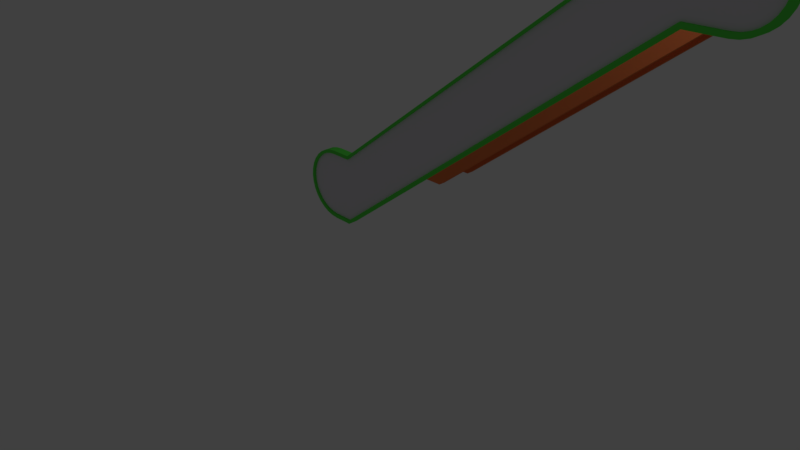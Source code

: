 # Source: roltrap1.3.blend  (saved by Blender 2.79.0; exported with 4.5.12 LTS)
import bpy
from mathutils import Matrix  # noqa: F401  (used for matrix-valued properties, if any)

bpy.ops.wm.read_factory_settings(use_empty=True)
scene = bpy.context.scene
scene.name = 'Scene'

# ---- collections
col_collection_1 = bpy.data.collections.new('Collection 1'); scene.collection.children.link(col_collection_1)

# ---- materials (node trees are filled in below, after node groups)
mat_material_001 = bpy.data.materials.new('Material.001')
mat_material_001.alpha_threshold = 0.0
mat_material_001.use_transparent_shadow = False
mat_material_001.diffuse_color = (0.8, 0.1955, 0.06353, 1.0)
mat_material_001.roughness = 0.5
mat_roltrap_solid = bpy.data.materials.new('Roltrap.solid')
mat_roltrap_solid.alpha_threshold = 0.0
mat_roltrap_solid.use_transparent_shadow = False
mat_roltrap_solid.diffuse_color = (0.1041, 0.8, 0.07636, 1.0)
mat_roltrap_solid.roughness = 0.5
mat_roltrap_solid.specular_intensity = 1.0
mat_roltrap_transparant = bpy.data.materials.new('roltrap.transparant')
mat_roltrap_transparant.alpha_threshold = 0.0
mat_roltrap_transparant.use_transparent_shadow = False
mat_roltrap_transparant.diffuse_color = (0.7761, 0.7526, 0.8, 1.0)
mat_roltrap_transparant.roughness = 0.5

# ---- material node trees

# ---- world
world_world = bpy.data.worlds.new('World'); scene.world = world_world
world_world.color = (0.05088, 0.05088, 0.05088)
world_world.use_sun_shadow = False
world_world.sun_shadow_jitter_overblur = 0.0
world_world.cycles.sampling_method = 'MANUAL'

# ---- cameras
cam_camera = bpy.data.cameras.new('Camera')
cam_camera.clip_end = 100.0
cam_camera.lens = 35.0
cam_camera.sensor_width = 32.0
cam_camera.sensor_height = 18.0
cam_camera.ortho_scale = 7.314
cam_camera.dof.focus_distance = 0.0
cam_camera.dof.aperture_fstop = 128.0

# ---- lights
light_lamp = bpy.data.lights.new('Lamp', 'POINT')
light_lamp.transmission_factor = 0.0
light_lamp.cutoff_distance = 30.0
light_lamp.energy = 100.0
light_lamp.shadow_buffer_clip_start = 1.001
light_lamp.shadow_soft_size = 0.1
light_lamp.shadow_maximum_resolution = 0.006
light_lamp.use_absolute_resolution = True

# ---- meshes
me_cylinder_002 = bpy.data.meshes.new('Cylinder.002')
me_cylinder_002.from_pydata([(-1.104, 0.5, -0.5), (-1.104, 0.5, -0.3729), (4.214, 4.4, -0.3729), (4.214, 4.4, -0.5), (-1.104, -0.5, -0.5), (-1.104, -0.5, -0.3729), (-1.201, -0.4904, -0.5), (-1.201, -0.4904, -0.3729), (-1.295, -0.4619, -0.5), (-1.295, -0.4619, -0.3729), (-1.381, -0.4157, -0.5), (-1.381, -0.4157, -0.3729), (-1.457, -0.3536, -0.5), (-1.457, -0.3536, -0.3729), (-1.519, -0.2778, -0.5), (-1.519, -0.2778, -0.3729), (-1.566, -0.1913, -0.5), (-1.566, -0.1913, -0.3729), (-1.594, -0.09754, -0.5), (-1.594, -0.09754, -0.3729), (-1.604, 4.828e-07, -0.5), (-1.604, 4.828e-07, -0.3729), (-1.594, 0.09755, -0.5), (-1.594, 0.09755, -0.3729), (-1.566, 0.1913, -0.5), (-1.566, 0.1913, -0.3729), (-1.519, 0.2778, -0.5), (-1.519, 0.2778, -0.3729), (-1.457, 0.3536, -0.5), (-1.457, 0.3536, -0.3729), (-1.381, 0.4157, -0.5), (-1.381, 0.4157, -0.3729), (-1.295, 0.4619, -0.5), (-1.295, 0.4619, -0.3729), (-1.201, 0.4904, -0.5), (-1.201, 0.4904, -0.3729), (-0.7966, 0.5, -0.5), (4.732, 4.4, -0.3729), (4.732, 4.4, -0.5), (-0.7966, 0.5, -0.3729), (4.83, 4.391, -0.5), (4.83, 4.391, -0.3729), (4.924, 4.362, -0.5), (4.924, 4.362, -0.3729), (5.01, 4.316, -0.5), (5.01, 4.316, -0.3729), (5.086, 4.254, -0.5), (5.086, 4.254, -0.3729), (5.148, 4.178, -0.5), (5.148, 4.178, -0.3729), (5.194, 4.092, -0.5), (5.194, 4.092, -0.3729), (5.223, 3.998, -0.5), (5.223, 3.998, -0.3729), (5.232, 3.9, -0.5), (5.232, 3.9, -0.3729), (5.223, 3.803, -0.5), (5.223, 3.803, -0.3729), (5.194, 3.709, -0.5), (5.194, 3.709, -0.3729), (5.148, 3.623, -0.5), (5.148, 3.623, -0.3729), (5.086, 3.547, -0.5), (5.086, 3.547, -0.3729), (5.01, 3.485, -0.5), (5.01, 3.485, -0.3729), (4.924, 3.438, -0.5), (4.924, 3.438, -0.3729), (-0.7966, -0.5, -0.5), (-0.7966, -0.5, -0.3729), (4.214, 3.4, -0.5), (4.214, 3.4, -0.3729), (4.83, 3.41, -0.5), (4.83, 3.41, -0.3729), (4.732, 3.4, -0.5), (4.732, 3.4, -0.3729)], [], [(4, 0, 36, 68), (0, 1, 39, 36), (4, 5, 7, 6), (6, 7, 9, 8), (8, 9, 11, 10), (10, 11, 13, 12), (12, 13, 15, 14), (14, 15, 17, 16), (16, 17, 19, 18), (18, 19, 21, 20), (20, 21, 23, 22), (22, 23, 25, 24), (24, 25, 27, 26), (26, 27, 29, 28), (28, 29, 31, 30), (30, 31, 33, 32), (5, 4, 68, 69), (32, 33, 35, 34), (34, 35, 1, 0), (0, 4, 6, 8, 10, 12, 14, 16, 18, 20, 22, 24, 26, 28, 30, 32, 34), (5, 1, 35, 33, 31, 29, 27, 25, 23, 21, 19, 17, 15, 13, 11, 9, 7), (1, 5, 69, 39), (38, 37, 41, 40), (40, 41, 43, 42), (42, 43, 45, 44), (44, 45, 47, 46), (46, 47, 49, 48), (48, 49, 51, 50), (50, 51, 53, 52), (52, 53, 55, 54), (54, 55, 57, 56), (56, 57, 59, 58), (58, 59, 61, 60), (60, 61, 63, 62), (62, 63, 65, 64), (64, 65, 67, 66), (39, 69, 71, 2), (36, 39, 2, 3), (69, 68, 70, 71), (68, 36, 3, 70), (71, 70, 74, 75), (70, 3, 38, 74), (3, 2, 37, 38), (2, 71, 75, 37), (66, 67, 73, 72), (72, 73, 75, 74), (41, 37, 75, 73, 67, 65, 63, 61, 59, 57, 55, 53, 51, 49, 47, 45, 43), (74, 38, 40, 42, 44, 46, 48, 50, 52, 54, 56, 58, 60, 62, 64, 66, 72)])
me_cylinder_002.materials.append(mat_material_001)
me_cylinder_002.use_remesh_preserve_volume = False
me_cylinder_002.use_remesh_preserve_attributes = False
me_cylinder_002.use_mirror_vertex_groups = False
me_cylinder_002.update()
me_cylinder_001 = bpy.data.meshes.new('Cylinder.001')
me_cylinder_001.from_pydata([(-1.104, 0.5, -0.5), (-1.104, 0.5, -0.3729), (4.214, 4.4, -0.3729), (4.214, 4.4, -0.5), (-1.104, -0.5, -0.5), (-1.104, -0.5, -0.3729), (-1.201, -0.4904, -0.5), (-1.201, -0.4904, -0.3729), (-1.295, -0.4619, -0.5), (-1.295, -0.4619, -0.3729), (-1.381, -0.4157, -0.5), (-1.381, -0.4157, -0.3729), (-1.457, -0.3536, -0.5), (-1.457, -0.3536, -0.3729), (-1.519, -0.2778, -0.5), (-1.519, -0.2778, -0.3729), (-1.566, -0.1913, -0.5), (-1.566, -0.1913, -0.3729), (-1.594, -0.09754, -0.5), (-1.594, -0.09754, -0.3729), (-1.604, 4.828e-07, -0.5), (-1.604, 4.828e-07, -0.3729), (-1.594, 0.09755, -0.5), (-1.594, 0.09755, -0.3729), (-1.566, 0.1913, -0.5), (-1.566, 0.1913, -0.3729), (-1.519, 0.2778, -0.5), (-1.519, 0.2778, -0.3729), (-1.457, 0.3536, -0.5), (-1.457, 0.3536, -0.3729), (-1.381, 0.4157, -0.5), (-1.381, 0.4157, -0.3729), (-1.295, 0.4619, -0.5), (-1.295, 0.4619, -0.3729), (-1.201, 0.4904, -0.5), (-1.201, 0.4904, -0.3729), (-0.7966, 0.5, -0.5), (4.732, 4.4, -0.3729), (4.732, 4.4, -0.5), (-0.7966, 0.5, -0.3729), (4.83, 4.391, -0.5), (4.83, 4.391, -0.3729), (4.924, 4.362, -0.5), (4.924, 4.362, -0.3729), (5.01, 4.316, -0.5), (5.01, 4.316, -0.3729), (5.086, 4.254, -0.5), (5.086, 4.254, -0.3729), (5.148, 4.178, -0.5), (5.148, 4.178, -0.3729), (5.194, 4.092, -0.5), (5.194, 4.092, -0.3729), (5.223, 3.998, -0.5), (5.223, 3.998, -0.3729), (5.232, 3.9, -0.5), (5.232, 3.9, -0.3729), (5.223, 3.803, -0.5), (5.223, 3.803, -0.3729), (5.194, 3.709, -0.5), (5.194, 3.709, -0.3729), (5.148, 3.623, -0.5), (5.148, 3.623, -0.3729), (5.086, 3.547, -0.5), (5.086, 3.547, -0.3729), (5.01, 3.485, -0.5), (5.01, 3.485, -0.3729), (4.924, 3.438, -0.5), (4.924, 3.438, -0.3729), (-0.7966, -0.5, -0.5), (-0.7966, -0.5, -0.3729), (4.214, 3.4, -0.5), (4.214, 3.4, -0.3729), (4.83, 3.41, -0.5), (4.83, 3.41, -0.3729), (4.732, 3.4, -0.5), (4.732, 3.4, -0.3729)], [], [(4, 0, 36, 68), (0, 1, 39, 36), (4, 5, 7, 6), (6, 7, 9, 8), (8, 9, 11, 10), (10, 11, 13, 12), (12, 13, 15, 14), (14, 15, 17, 16), (16, 17, 19, 18), (18, 19, 21, 20), (20, 21, 23, 22), (22, 23, 25, 24), (24, 25, 27, 26), (26, 27, 29, 28), (28, 29, 31, 30), (30, 31, 33, 32), (5, 4, 68, 69), (32, 33, 35, 34), (34, 35, 1, 0), (0, 4, 6, 8, 10, 12, 14, 16, 18, 20, 22, 24, 26, 28, 30, 32, 34), (5, 1, 35, 33, 31, 29, 27, 25, 23, 21, 19, 17, 15, 13, 11, 9, 7), (1, 5, 69, 39), (38, 37, 41, 40), (40, 41, 43, 42), (42, 43, 45, 44), (44, 45, 47, 46), (46, 47, 49, 48), (48, 49, 51, 50), (50, 51, 53, 52), (52, 53, 55, 54), (54, 55, 57, 56), (56, 57, 59, 58), (58, 59, 61, 60), (60, 61, 63, 62), (62, 63, 65, 64), (64, 65, 67, 66), (39, 69, 71, 2), (36, 39, 2, 3), (69, 68, 70, 71), (68, 36, 3, 70), (71, 70, 74, 75), (70, 3, 38, 74), (3, 2, 37, 38), (2, 71, 75, 37), (66, 67, 73, 72), (72, 73, 75, 74), (41, 37, 75, 73, 67, 65, 63, 61, 59, 57, 55, 53, 51, 49, 47, 45, 43), (74, 38, 40, 42, 44, 46, 48, 50, 52, 54, 56, 58, 60, 62, 64, 66, 72)])
me_cylinder_001.materials.append(mat_material_001)
me_cylinder_001.use_remesh_preserve_volume = False
me_cylinder_001.use_remesh_preserve_attributes = False
me_cylinder_001.use_mirror_vertex_groups = False
me_cylinder_001.update()
me_cylinder = bpy.data.meshes.new('Cylinder')
me_cylinder.from_pydata([(-1.117, 0.4493, -0.4022), (3.669, 3.96, -0.4022), (-1.117, -0.4507, -0.4022), (-1.205, -0.442, -0.4022), (-1.289, -0.4164, -0.4022), (-1.367, -0.3748, -0.4022), (-1.435, -0.3189, -0.4022), (-1.491, -0.2507, -0.4022), (-1.533, -0.1729, -0.4022), (-1.558, -0.08846, -0.4022), (-1.567, -0.0006697, -0.4022), (-1.558, 0.08712, -0.4022), (-1.533, 0.1715, -0.4022), (-1.491, 0.2493, -0.4022), (-1.435, 0.3175, -0.4022), (-1.367, 0.3735, -0.4022), (-1.289, 0.4151, -0.4022), (-1.205, 0.4407, -0.4022), (-0.8406, 0.4493, -0.4022), (4.135, 3.96, -0.4022), (4.223, 3.951, -0.4022), (4.308, 3.925, -0.4022), (4.385, 3.884, -0.4022), (4.454, 3.828, -0.4022), (4.51, 3.76, -0.4022), (4.551, 3.682, -0.4022), (4.577, 3.598, -0.4022), (4.585, 3.51, -0.4022), (4.577, 3.422, -0.4022), (4.551, 3.338, -0.4022), (4.51, 3.26, -0.4022), (4.454, 3.192, -0.4022), (4.385, 3.136, -0.4022), (4.308, 3.094, -0.4022), (-0.8406, -0.4507, -0.4022), (3.669, 3.06, -0.4022), (4.223, 3.068, -0.4022), (4.135, 3.06, -0.4022), (-1.119, 0.45, -0.457), (3.667, 3.96, -0.457), (-1.119, -0.45, -0.457), (-1.207, -0.4414, -0.457), (-1.292, -0.4157, -0.457), (-1.369, -0.3742, -0.457), (-1.438, -0.3182, -0.457), (-1.494, -0.25, -0.457), (-1.535, -0.1722, -0.457), (-1.561, -0.08779, -0.457), (-1.569, 4.345e-07, -0.457), (-1.561, 0.08779, -0.457), (-1.535, 0.1722, -0.457), (-1.494, 0.25, -0.457), (-1.438, 0.3182, -0.457), (-1.369, 0.3742, -0.457), (-1.292, 0.4157, -0.457), (-1.207, 0.4414, -0.457), (4.133, 3.96, -0.457), (-0.8431, 0.45, -0.457), (4.221, 3.952, -0.457), (4.305, 3.926, -0.457), (4.383, 3.885, -0.457), (4.451, 3.829, -0.457), (4.507, 3.76, -0.457), (4.549, 3.683, -0.457), (4.574, 3.598, -0.457), (4.583, 3.51, -0.457), (4.574, 3.423, -0.457), (4.549, 3.338, -0.457), (4.507, 3.26, -0.457), (4.451, 3.192, -0.457), (4.383, 3.136, -0.457), (4.305, 3.095, -0.457), (-0.8431, -0.45, -0.457), (3.667, 3.06, -0.457), (4.221, 3.069, -0.457), (4.133, 3.06, -0.457), (-1.104, 0.5, -0.5), (-1.104, 0.5, -0.3729), (3.667, 4.0, -0.3729), (3.667, 4.0, -0.5), (-1.104, -0.5, -0.5), (-1.104, -0.5, -0.3729), (-1.201, -0.4904, -0.5), (-1.201, -0.4904, -0.3729), (-1.295, -0.4619, -0.5), (-1.295, -0.4619, -0.3729), (-1.381, -0.4157, -0.5), (-1.381, -0.4157, -0.3729), (-1.457, -0.3536, -0.5), (-1.457, -0.3536, -0.3729), (-1.519, -0.2778, -0.5), (-1.519, -0.2778, -0.3729), (-1.566, -0.1913, -0.5), (-1.566, -0.1913, -0.3729), (-1.594, -0.09754, -0.5), (-1.594, -0.09754, -0.3729), (-1.604, 4.828e-07, -0.5), (-1.604, 4.828e-07, -0.3729), (-1.594, 0.09755, -0.5), (-1.594, 0.09755, -0.3729), (-1.566, 0.1913, -0.5), (-1.566, 0.1913, -0.3729), (-1.519, 0.2778, -0.5), (-1.519, 0.2778, -0.3729), (-1.457, 0.3536, -0.5), (-1.457, 0.3536, -0.3729), (-1.381, 0.4157, -0.5), (-1.381, 0.4157, -0.3729), (-1.295, 0.4619, -0.5), (-1.295, 0.4619, -0.3729), (-1.201, 0.4904, -0.5), (-1.201, 0.4904, -0.3729), (-0.8364, 0.5, -0.5), (4.133, 4.0, -0.3729), (4.133, 4.0, -0.5), (-0.8364, 0.5, -0.3729), (4.231, 3.99, -0.5), (4.231, 3.99, -0.3729), (4.325, 3.962, -0.5), (4.325, 3.962, -0.3729), (4.411, 3.916, -0.5), (4.411, 3.916, -0.3729), (4.487, 3.854, -0.5), (4.487, 3.854, -0.3729), (4.549, 3.778, -0.5), (4.549, 3.778, -0.3729), (4.595, 3.691, -0.5), (4.595, 3.691, -0.3729), (4.624, 3.598, -0.5), (4.624, 3.598, -0.3729), (4.633, 3.5, -0.5), (4.633, 3.5, -0.3729), (4.624, 3.402, -0.5), (4.624, 3.402, -0.3729), (4.595, 3.309, -0.5), (4.595, 3.309, -0.3729), (4.549, 3.222, -0.5), (4.549, 3.222, -0.3729), (4.487, 3.146, -0.5), (4.487, 3.146, -0.3729), (4.411, 3.084, -0.5), (4.411, 3.084, -0.3729), (4.325, 3.038, -0.5), (4.325, 3.038, -0.3729), (-0.8364, -0.5, -0.5), (-0.8364, -0.5, -0.3729), (3.667, 3.0, -0.5), (3.667, 3.0, -0.3729), (4.231, 3.01, -0.5), (4.231, 3.01, -0.3729), (4.133, 3.0, -0.5), (4.133, 3.0, -0.3729), (-1.119, 0.45, -0.5), (-1.207, 0.4414, -0.5), (-1.292, 0.4157, -0.5), (-1.369, 0.3742, -0.5), (-1.438, 0.3182, -0.5), (-1.494, 0.25, -0.5), (-1.535, 0.1722, -0.5), (-1.561, 0.08779, -0.5), (-1.569, 4.345e-07, -0.5), (-1.561, -0.08779, -0.5), (-1.535, -0.1722, -0.5), (-1.494, -0.25, -0.5), (-1.369, -0.3742, -0.5), (-1.438, -0.3182, -0.5), (-1.104, -0.45, -0.5), (-1.119, -0.45, -0.5), (-1.207, -0.4414, -0.5), (-1.292, -0.4157, -0.5), (4.305, 3.926, -0.5), (4.221, 3.952, -0.5), (4.133, 3.96, -0.5), (4.133, 3.96, -0.5), (4.305, 3.095, -0.5), (4.221, 3.069, -0.5), (3.667, 3.96, -0.5), (4.133, 3.06, -0.5), (4.133, 3.06, -0.5), (3.667, 3.06, -0.5), (-0.8364, 0.4552, -0.5), (-0.8431, 0.45, -0.5), (3.667, 3.96, -0.5), (3.667, 3.06, -0.5), (-0.8364, -0.4448, -0.5), (-0.8431, -0.45, -0.5), (-1.104, 0.45, -0.5), (4.383, 3.885, -0.5), (4.451, 3.829, -0.5), (4.383, 3.136, -0.5), (4.451, 3.192, -0.5), (4.507, 3.76, -0.5), (4.549, 3.683, -0.5), (4.507, 3.26, -0.5), (4.574, 3.598, -0.5), (4.549, 3.338, -0.5), (4.583, 3.51, -0.5), (4.574, 3.423, -0.5), (-1.117, 0.4493, -0.3729), (-1.205, 0.4407, -0.3729), (-1.289, 0.4151, -0.3729), (-1.367, 0.3735, -0.3729), (-1.435, 0.3175, -0.3729), (-1.491, 0.2493, -0.3729), (-1.533, 0.1715, -0.3729), (-1.558, 0.08712, -0.3729), (-1.567, -0.0006697, -0.3729), (-1.558, -0.08846, -0.3729), (-1.533, -0.1729, -0.3729), (-1.491, -0.2507, -0.3729), (-1.367, -0.3748, -0.3729), (-1.435, -0.3189, -0.3729), (-1.104, -0.4507, -0.3729), (-1.117, -0.4507, -0.3729), (-1.205, -0.442, -0.3729), (-1.289, -0.4164, -0.3729), (4.385, 3.884, -0.3729), (4.223, 3.068, -0.3729), (4.308, 3.094, -0.3729), (4.135, 3.96, -0.3729), (4.223, 3.951, -0.3729), (4.308, 3.925, -0.3729), (4.135, 3.06, -0.3729), (4.133, 3.96, -0.3729), (3.669, 3.96, -0.3729), (4.133, 3.06, -0.3729), (3.669, 3.06, -0.3729), (-0.8364, 0.4526, -0.3729), (-0.8406, 0.4493, -0.3729), (3.667, 3.958, -0.3729), (3.667, 3.058, -0.3729), (-0.8364, -0.4474, -0.3729), (-0.8406, -0.4507, -0.3729), (-1.104, 0.4493, -0.3729), (4.454, 3.828, -0.3729), (4.385, 3.136, -0.3729), (4.454, 3.192, -0.3729), (4.51, 3.76, -0.3729), (4.551, 3.682, -0.3729), (4.51, 3.26, -0.3729), (4.577, 3.598, -0.3729), (4.551, 3.338, -0.3729), (4.585, 3.51, -0.3729), (4.577, 3.422, -0.3729)], [], [(2, 34, 18, 0), (0, 18, 228, 233, 198), (2, 3, 214, 213), (3, 4, 215, 214), (4, 5, 210, 215), (5, 6, 211, 210), (6, 7, 209, 211), (7, 8, 208, 209), (8, 9, 207, 208), (9, 10, 206, 207), (10, 11, 205, 206), (11, 12, 204, 205), (12, 13, 203, 204), (13, 14, 202, 203), (14, 15, 201, 202), (15, 16, 200, 201), (16, 17, 199, 200), (17, 0, 198, 199), (0, 17, 16, 15, 14, 13, 12, 11, 10, 9, 8, 7, 6, 5, 4, 3, 2), (19, 20, 220, 219), (20, 21, 221, 220), (21, 22, 216, 221), (22, 23, 234, 216), (23, 24, 237, 234), (24, 25, 238, 237), (25, 26, 240, 238), (26, 27, 242, 240), (27, 28, 243, 242), (28, 29, 241, 243), (29, 30, 239, 241), (30, 31, 236, 239), (31, 32, 235, 236), (32, 33, 218, 235), (18, 1, 224, 229, 227, 228), (34, 35, 1, 18), (35, 37, 19, 1), (1, 19, 219, 223, 224), (33, 36, 217, 218), (36, 37, 222, 217), (37, 36, 33, 32, 31, 30, 29, 28, 27, 26, 25, 24, 23, 22, 21, 20, 19), (40, 72, 185, 166, 167), (40, 41, 42, 43, 44, 45, 46, 47, 48, 49, 50, 51, 52, 53, 54, 55, 38), (38, 57, 72, 40), (57, 39, 73, 72), (72, 73, 179, 183, 184, 185), (73, 75, 178, 179), (39, 56, 75, 73), (58, 59, 60, 61, 62, 63, 64, 65, 66, 67, 68, 69, 70, 71, 74, 75, 56), (80, 166, 185, 184, 144), (76, 77, 115, 112), (80, 81, 83, 82), (82, 83, 85, 84), (84, 85, 87, 86), (86, 87, 89, 88), (88, 89, 91, 90), (90, 91, 93, 92), (92, 93, 95, 94), (94, 95, 97, 96), (96, 97, 99, 98), (98, 99, 101, 100), (100, 101, 103, 102), (102, 103, 105, 104), (104, 105, 107, 106), (106, 107, 109, 108), (81, 80, 144, 145), (108, 109, 111, 110), (110, 111, 77, 76), (76, 186, 152, 153, 154, 155, 156, 157, 158, 159, 160, 161, 162, 163, 165, 164, 169, 168, 167, 166, 80, 82, 84, 86, 88, 90, 92, 94, 96, 98, 100, 102, 104, 106, 108, 110), (81, 212, 213, 214, 215, 210, 211, 209, 208, 207, 206, 205, 204, 203, 202, 201, 200, 199, 198, 233, 77, 111, 109, 107, 105, 103, 101, 99, 97, 95, 93, 91, 89, 87, 85, 83), (77, 233, 228, 227, 115), (114, 113, 117, 116), (116, 117, 119, 118), (118, 119, 121, 120), (120, 121, 123, 122), (122, 123, 125, 124), (124, 125, 127, 126), (126, 127, 129, 128), (128, 129, 131, 130), (130, 131, 133, 132), (132, 133, 135, 134), (134, 135, 137, 136), (136, 137, 139, 138), (138, 139, 141, 140), (140, 141, 143, 142), (115, 227, 229, 78), (112, 115, 78, 79), (145, 144, 146, 147), (144, 184, 183, 146), (147, 146, 150, 151), (146, 183, 179, 178, 177, 150), (79, 78, 113, 114), (78, 229, 224, 223, 113), (142, 143, 149, 148), (148, 149, 151, 150), (117, 113, 223, 219, 220, 221, 216, 234, 237, 238, 240, 242, 243, 241, 239, 236, 235, 218, 217, 222, 225, 151, 149, 143, 141, 139, 137, 135, 133, 131, 129, 127, 125, 123, 121, 119), (150, 177, 175, 174, 189, 190, 193, 195, 197, 196, 194, 192, 191, 188, 187, 170, 171, 172, 114, 116, 118, 120, 122, 124, 126, 128, 130, 132, 134, 136, 138, 140, 142, 148), (161, 47, 46, 162), (189, 70, 69, 190), (190, 69, 68, 193), (158, 50, 49, 159), (159, 49, 48, 160), (187, 60, 59, 170), (163, 45, 44, 165), (162, 46, 45, 163), (164, 43, 42, 169), (172, 173, 176, 182, 79, 114), (193, 68, 67, 195), (182, 180, 112, 79), (191, 62, 61, 188), (154, 54, 53, 155), (195, 67, 66, 197), (169, 42, 41, 168), (152, 38, 55, 153), (178, 75, 74, 175, 177), (168, 41, 40, 167), (157, 51, 50, 158), (194, 64, 63, 192), (197, 66, 65, 196), (188, 61, 60, 187), (174, 71, 70, 189), (156, 52, 51, 157), (165, 44, 43, 164), (180, 181, 186, 76, 112), (170, 59, 58, 171), (160, 48, 47, 161), (153, 55, 54, 154), (176, 39, 57, 181, 180, 182), (175, 74, 71, 174), (196, 65, 64, 194), (181, 57, 38, 152, 186), (155, 53, 52, 156), (171, 58, 56, 173, 172), (192, 63, 62, 191), (173, 56, 39, 176), (232, 34, 2, 213, 212), (230, 231, 145, 147), (231, 232, 212, 81, 145), (225, 226, 230, 147, 151), (226, 35, 34, 232, 231, 230), (222, 37, 35, 226, 225)])
me_cylinder.polygons.foreach_set('material_index', [1, 0, 0, 0, 0, 0, 0, 0, 0, 0, 0, 0, 0, 0, 0, 0, 0, 0, 1, 0, 0, 0, 0, 0, 0, 0, 0, 0, 0, 0, 0, 0, 0, 0, 1, 1, 0, 0, 0, 1, 0, 1, 1, 1, 0, 0, 1, 1, 0, 0, 0, 0, 0, 0, 0, 0, 0, 0, 0, 0, 0, 0, 0, 0, 0, 0, 0, 0, 0, 0, 0, 0, 0, 0, 0, 0, 0, 0, 0, 0, 0, 0, 0, 0, 0, 0, 0, 0, 0, 0, 0, 0, 0, 0, 0, 0, 0, 0, 0, 0, 0, 0, 0, 0, 0, 0, 0, 0, 0, 0, 0, 0, 0, 0, 0, 0, 0, 0, 0, 0, 0, 0, 0, 0, 0, 0, 0, 0, 0, 0, 0, 0, 0, 0, 0, 0, 0, 0, 0, 0])
me_cylinder.materials.append(mat_roltrap_solid)
me_cylinder.materials.append(mat_roltrap_transparant)
me_cylinder.use_remesh_preserve_volume = False
me_cylinder.use_remesh_preserve_attributes = False
me_cylinder.use_mirror_vertex_groups = False
me_cylinder.update()

# ---- objects
ob_cylinder_002 = bpy.data.objects.new('Cylinder.002', me_cylinder_002)
ob_cylinder_001 = bpy.data.objects.new('Cylinder.001', me_cylinder_001)
ob_cylinder = bpy.data.objects.new('Cylinder', me_cylinder)
ob_lamp = bpy.data.objects.new('Lamp', light_lamp)
ob_camera = bpy.data.objects.new('Camera', cam_camera)

# ---- transforms, parenting, visibility, modifiers, constraints
ob_cylinder_002.location = (0.8147, 2.43, 0.4993)
ob_cylinder_002.rotation_euler = (1.571, -0.0, 0.0)
ob_cylinder_002.scale = (0.9, 0.9, 0.9)
ob_cylinder_002.lineart.crease_threshold = 0.0
ob_cylinder_001.location = (0.8122, 1.814, 0.5)
ob_cylinder_001.rotation_euler = (1.571, -0.0, 0.0)
ob_cylinder_001.scale = (0.9, 0.9, 0.9)
ob_cylinder_001.lineart.crease_threshold = 0.0
ob_cylinder.location = (0.9383, 0.0, 0.5)
ob_cylinder.rotation_euler = (1.571, -0.0, 0.0)
ob_cylinder.lineart.crease_threshold = 0.0
ob_lamp.location = (5.015, 1.005, 5.904)
ob_lamp.rotation_euler = (0.6503, 0.05522, 1.866)
ob_lamp.lock_rotations_4d = False
ob_lamp.empty_display_type = 'ARROWS'
ob_lamp.color = (0.0, 0.0, 0.0, 0.0)
ob_lamp.lineart.crease_threshold = 0.0
ob_camera.location = (8.419, -6.508, 5.344)
ob_camera.rotation_euler = (1.109, 0.0, 0.8149)
ob_camera.lock_rotations_4d = False
ob_camera.empty_display_type = 'ARROWS'
ob_camera.color = (0.0, 0.0, 0.0, 0.0)
ob_camera.display_type = 'WIRE'
ob_camera.lineart.crease_threshold = 0.0

# ---- collection membership
col_collection_1.objects.link(ob_cylinder_002)
col_collection_1.objects.link(ob_cylinder_001)
col_collection_1.objects.link(ob_cylinder)
col_collection_1.objects.link(ob_lamp)
col_collection_1.objects.link(ob_camera)

# ---- scene / render settings (as saved in the file)
scene.camera = ob_camera
scene.frame_start = 1; scene.frame_end = 250; scene.frame_set(3)
scene.render.engine = 'BLENDER_EEVEE_NEXT'
scene.render.resolution_percentage = 50
scene.render.dither_intensity = 0.0
scene.cycles.use_denoising = False
scene.cycles.samples = 128
scene.cycles.sampling_pattern = 'TABULATED_SOBOL'
scene.cycles.use_adaptive_sampling = False
scene.cycles.use_light_tree = False
scene.cycles.blur_glossy = 0.0
scene.cycles.sample_clamp_indirect = 0.0
scene.view_settings.view_transform = 'Standard'
bpy.context.view_layer.update()
